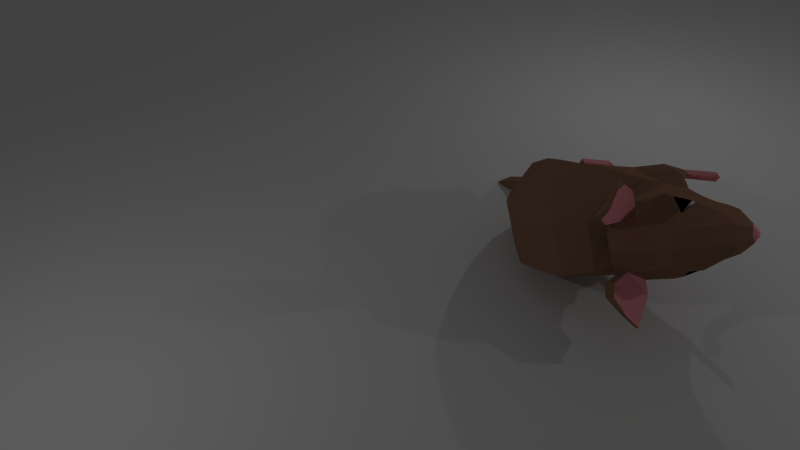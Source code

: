 # Source: mouse_lowpoly.blend  (saved by Blender 2.80.75; exported with 4.5.12 LTS)
import bpy
from mathutils import Matrix  # noqa: F401  (used for matrix-valued properties, if any)

bpy.ops.wm.read_factory_settings(use_empty=True)
scene = bpy.context.scene
scene.name = 'Scene'

# ---- collections
col_collection_1 = bpy.data.collections.new('Collection 1'); scene.collection.children.link(col_collection_1)

# ---- materials (node trees are filled in below, after node groups)
mat_wool = bpy.data.materials.new('Wool')
mat_wool.alpha_threshold = 0.0
mat_wool.use_transparent_shadow = False
mat_wool.diffuse_color = (0.3032, 0.1649, 0.1057, 1.0)
mat_wool.roughness = 0.5
mat_wool.specular_intensity = 0.0
mat_skin = bpy.data.materials.new('Skin')
mat_skin.alpha_threshold = 0.0
mat_skin.use_transparent_shadow = False
mat_skin.diffuse_color = (1.0, 0.3644, 0.4146, 1.0)
mat_skin.roughness = 0.5
mat_skin.specular_intensity = 0.0
mat_eyes = bpy.data.materials.new('Eyes')
mat_eyes.alpha_threshold = 0.0
mat_eyes.use_transparent_shadow = False
mat_eyes.diffuse_color = (1.0, 1.0, 1.0, 1.0)
mat_eyes.roughness = 0.5
mat_eyes.specular_intensity = 0.0
mat_black = bpy.data.materials.new('BLack')
mat_black.alpha_threshold = 0.0
mat_black.use_transparent_shadow = False
mat_black.diffuse_color = (0.0, 0.0, 0.0, 1.0)
mat_black.roughness = 0.5
mat_black.specular_intensity = 1.0

# ---- material node trees

# ---- world
world_world = bpy.data.worlds.new('World'); scene.world = world_world
world_world.color = (0.05088, 0.05088, 0.05088)
world_world.use_sun_shadow = False
world_world.sun_shadow_jitter_overblur = 0.0
world_world.cycles.sampling_method = 'MANUAL'
world_world.cycles.sample_map_resolution = 256

# ---- cameras
cam_camera = bpy.data.cameras.new('Camera')
cam_camera.clip_end = 100.0
cam_camera.lens = 35.0
cam_camera.sensor_width = 32.0
cam_camera.sensor_height = 18.0
cam_camera.ortho_scale = 7.314
cam_camera.dof.focus_distance = 0.0
cam_camera.dof.aperture_fstop = 128.0

# ---- lights
light_lamp_002 = bpy.data.lights.new('Lamp.002', 'POINT')
light_lamp_002.transmission_factor = 0.0
light_lamp_002.cutoff_distance = 30.0
light_lamp_002.energy = 100.0
light_lamp_002.shadow_buffer_clip_start = 1.001
light_lamp_002.shadow_soft_size = 0.1
light_lamp_002.shadow_maximum_resolution = 0.006
light_lamp_002.use_absolute_resolution = True
light_lamp_002.cycles.use_multiple_importance_sampling = False
light_lamp_001 = bpy.data.lights.new('Lamp.001', 'POINT')
light_lamp_001.transmission_factor = 0.0
light_lamp_001.cutoff_distance = 30.0
light_lamp_001.energy = 100.0
light_lamp_001.shadow_buffer_clip_start = 1.001
light_lamp_001.shadow_soft_size = 0.1
light_lamp_001.shadow_maximum_resolution = 0.006
light_lamp_001.use_absolute_resolution = True
light_lamp_001.cycles.use_multiple_importance_sampling = False
light_lamp = bpy.data.lights.new('Lamp', 'POINT')
light_lamp.transmission_factor = 0.0
light_lamp.cutoff_distance = 30.0
light_lamp.energy = 100.0
light_lamp.shadow_buffer_clip_start = 1.001
light_lamp.shadow_soft_size = 0.1
light_lamp.shadow_maximum_resolution = 0.006
light_lamp.use_absolute_resolution = True
light_lamp.cycles.use_multiple_importance_sampling = False

# ---- meshes
me_plane = bpy.data.meshes.new('Plane')
me_plane.from_pydata([(-1.132, -1.0, 0.0), (1.665, -1.0, 0.0), (-1.132, 1.0, 0.0), (1.665, 1.0, 0.0), (-1.132, 1.341, 0.04626), (1.665, 1.341, 0.04626), (-1.132, 1.665, 0.1908), (1.665, 1.665, 0.1908), (-1.132, 1.867, 0.4568), (1.665, 1.867, 0.4568), (-1.132, 2.006, 0.8442), (1.665, 2.006, 0.8442), (-1.132, 2.029, 1.312), (1.665, 2.029, 1.312)], [], [(0, 1, 3, 2), (2, 3, 5, 4), (4, 5, 7, 6), (6, 7, 9, 8), (8, 9, 11, 10), (10, 11, 13, 12)])
me_plane.polygons.foreach_set('use_smooth', [True] * 6)
me_plane.use_remesh_preserve_volume = False
me_plane.use_remesh_preserve_attributes = False
me_plane.use_mirror_vertex_groups = False
me_plane.update()
me_cube_001 = bpy.data.meshes.new('Cube.001')
me_cube_001.from_pydata([(0.5222, 0.1665, -1.047), (0.4861, 0.6127, 1.005), (0.5222, 0.6426, -1.137), (0.4861, 1.089, 0.9148), (0.9802, 0.8657, -0.2572), (0.9802, 0.3896, -0.1666), (0.4794, 1.235, -1.151), (0.4433, 1.605, 0.5041), (0.8979, 1.42, -0.4692), (0.379, 1.858, -0.8845), (0.3429, 2.076, -0.03755), (0.7174, 1.967, -0.6047), (0.2767, 2.096, -1.072), (0.2451, 2.318, -0.519), (0.53, 2.207, -0.7978), (0.5222, -0.07427, -1.212), (0.4861, 0.0384, 1.025), (0.9802, -0.01793, -0.1666), (0.4709, -0.5274, -0.9859), (0.4348, -0.4377, 0.7664), (0.8815, -0.4826, -0.1829), (0.4196, -0.8469, -0.8641), (0.3834, -0.7377, 0.4815), (0.7905, -0.7923, -0.2644), (0.478, -1.201, -0.7802), (0.4444, -0.774, 0.6703), (0.6613, -0.8896, 0.3475), (0.4218, -1.494, -0.6917), (0.3857, -1.166, 0.5169), (0.7095, -1.33, 0.0127), (0.3724, -1.712, -0.6692), (0.3362, -1.682, 0.3604), (0.4184, -1.569, -0.1014), (0.3196, -1.919, -0.7099), (0.2835, -2.127, -0.02093), (0.4, -2.023, -0.3052), (0.2662, -2.093, -0.724), (0.2301, -2.344, -0.2647), (0.28, -2.219, -0.4438), (0.08676, -2.355, -0.6487), (0.1216, -2.458, -0.4606), (0.1432, -2.406, -0.5334), (0.02764, -2.514, -0.4914), (0.04921, -2.499, -0.532), (0.6121, -1.088, 0.3838), (0.2701, -0.7749, 0.743), (0.4198, -0.9286, 0.5924), (0.5041, -0.7448, 0.9353), (0.9194, -0.9895, 0.3857), (0.8644, -1.096, 0.3933), (0.4806, -0.908, 0.8835), (0.8608, -1.191, 1.141), (1.129, -1.276, 0.9763), (1.109, -1.316, 0.9704), (0.8608, -1.252, 1.119), (0.6393, -0.9848, 1.033), (0.6531, -0.8535, 1.076), (1.086, -1.035, 0.5742), (1.042, -1.121, 0.5752), (0.6637, -1.476, -0.03275), (0.5709, -1.699, -0.1618), (0.4743, -1.69, 0.1135), (0.553, -1.767, -0.1449), (0.1172, 2.161, -1.083), (0.117, 2.397, -0.8882), (0.1192, 2.279, -0.9865), (0.07468, 2.618, -1.441), (0.07132, 2.779, -1.178), (0.07424, 2.698, -1.307), (-0.001329, 3.57, -1.452), (-0.009572, 3.629, -1.208), (-0.002955, 3.599, -1.329), (-0.5012, 4.642, -1.5), (-0.5202, 4.665, -1.365), (-0.5101, 4.653, -1.433), (0.6845, -0.05431, -0.9361), (0.5058, -1.154, -0.7333), (0.6627, -0.5065, -0.6888), (0.58, -0.8233, -0.6878), (0.5613, -0.3297, -1.17), (0.2413, -0.3423, -1.182), (0.7579, -0.6153, -1.018), (0.4042, -0.6285, -1.017), (0.7142, -0.8153, -0.9479), (0.4793, -0.8303, -0.9076), (0.6359, -1.024, -0.9099), (0.5814, -1.054, -0.9117), (0.5388, -0.722, -1.28), (0.4262, -0.7257, -1.278), (0.608, -0.8055, -1.224), (0.4836, -0.8093, -1.221), (0.5927, -0.8639, -1.185), (0.51, -0.8683, -1.182), (0.5651, -0.9249, -1.144), (0.5459, -0.9336, -1.138), (0.5388, -1.355, -1.271), (0.4262, -1.357, -1.269), (0.608, -1.414, -1.23), (0.4836, -1.416, -1.228), (0.5927, -1.455, -1.202), (0.51, -1.458, -1.199), (0.5651, -1.498, -1.172), (0.5459, -1.504, -1.167), (0.6381, 0.699, -0.9145), (0.5222, 0.4468, -1.1), (0.6688, 1.318, -0.8422), (0.4989, 1.061, -1.142), (0.429, 1.036, -1.142), (0.438, 0.9521, -1.142), (0.5206, 1.327, -1.142), (0.4199, 1.291, -1.142), (0.4639, 1.559, -1.137), (0.4939, 1.415, -1.304), (0.4328, 1.409, -1.304), (0.4406, 1.387, -1.305), (0.5129, 1.485, -1.303), (0.4248, 1.475, -1.303), (0.4633, 1.545, -1.3), (0.5285, 1.363, -1.302), (0.4049, 1.416, -1.371), (0.4216, 1.344, -1.289), (0.5646, 1.475, -1.399), (0.3865, 1.478, -1.39), (0.4621, 1.537, -1.412), (0.5318, 0.7713, -1.282), (0.4064, 0.8216, -1.354), (0.4246, 0.7531, -1.265), (0.5646, 0.8749, -1.397), (0.3839, 0.7268, -1.39), (0.4569, 0.7784, -1.43), (-0.5222, 0.1665, -1.047), (-0.4861, 0.6127, 1.005), (-0.5222, 0.6426, -1.137), (-0.4861, 1.089, 0.9148), (0.0, 1.089, 0.9148), (0.0, 0.6426, -1.429), (0.0, 0.6127, 1.005), (0.0, 0.1665, -1.339), (-0.9802, 0.8657, -0.2572), (-0.9802, 0.3896, -0.1666), (-0.4794, 1.235, -1.151), (-0.4433, 1.605, 0.5041), (0.0, 1.605, 0.5041), (0.0, 1.235, -1.442), (-0.8979, 1.42, -0.4692), (-0.379, 1.858, -0.8845), (-0.3429, 2.076, -0.03755), (0.0, 2.076, -0.03655), (0.0, 1.859, -1.17), (-0.7174, 1.967, -0.6047), (-0.2767, 2.096, -1.072), (-0.2451, 2.318, -0.519), (0.0, 2.318, -0.5182), (0.0, 2.096, -1.071), (-0.53, 2.207, -0.7978), (-0.5222, -0.07427, -1.212), (-0.4861, 0.0384, 1.025), (0.0, 0.0384, 1.025), (0.0, -0.07427, -1.358), (-0.9802, -0.01793, -0.1666), (-0.4709, -0.5274, -0.9859), (-0.4348, -0.4377, 0.7664), (0.0, -0.4377, 0.7664), (0.0, -0.5274, -1.132), (-0.8815, -0.4826, -0.1829), (-0.4196, -0.8469, -0.8641), (-0.3834, -0.7377, 0.4815), (0.0, -0.6255, 0.526), (0.0, -0.8469, -1.01), (-0.7905, -0.7923, -0.2644), (-0.478, -1.201, -0.7802), (-0.4444, -0.774, 0.6703), (0.0, -0.8872, 0.8586), (0.0, -1.201, -0.9266), (-0.6613, -0.8896, 0.3475), (-0.4218, -1.494, -0.6917), (-0.3857, -1.166, 0.5169), (0.0, -1.166, 0.7171), (0.0, -1.494, -0.6917), (-0.7095, -1.33, 0.0127), (-0.3724, -1.712, -0.6692), (-0.3362, -1.682, 0.3604), (0.0, -1.682, 0.4664), (0.0, -1.712, -0.6692), (-0.4184, -1.569, -0.1014), (-0.3196, -1.919, -0.7099), (-0.2835, -2.127, -0.02093), (0.0, -2.127, 0.09947), (0.0, -1.919, -0.7099), (-0.4, -2.023, -0.3052), (-0.2662, -2.093, -0.724), (-0.2301, -2.344, -0.2647), (0.0, -2.344, -0.1636), (0.0, -2.093, -0.724), (-0.28, -2.219, -0.4438), (-0.08676, -2.355, -0.6487), (-0.1216, -2.458, -0.4606), (0.0, -2.458, -0.4181), (0.0, -2.355, -0.6487), (-0.1432, -2.406, -0.5334), (0.0, -2.449, -0.5963), (-0.02764, -2.514, -0.4914), (0.0, -2.514, -0.4677), (-0.04921, -2.499, -0.532), (0.0, -2.51, -0.5434), (-0.6121, -1.088, 0.3838), (-0.2701, -0.7749, 0.743), (-0.4198, -0.9286, 0.5924), (-0.5041, -0.7448, 0.9353), (-0.9194, -0.9895, 0.3857), (-0.8644, -1.096, 0.3933), (-0.4806, -0.908, 0.8835), (-0.8608, -1.191, 1.141), (-1.129, -1.276, 0.9763), (-1.109, -1.316, 0.9704), (-0.8608, -1.252, 1.119), (-0.6393, -0.9848, 1.033), (-0.6531, -0.8535, 1.076), (-1.086, -1.035, 0.5742), (-1.042, -1.121, 0.5752), (-0.6637, -1.476, -0.03275), (-0.5709, -1.699, -0.1618), (-0.4743, -1.69, 0.1135), (-0.553, -1.767, -0.1449), (-0.1172, 2.161, -1.083), (-0.117, 2.397, -0.8882), (0.0, 2.397, -0.8881), (0.0, 2.161, -1.083), (-0.1192, 2.279, -0.9865), (-0.07975, 2.618, -1.441), (-0.08341, 2.779, -1.178), (-0.006046, 2.779, -1.178), (-0.002523, 2.618, -1.441), (-0.0826, 2.698, -1.307), (-0.1892, 3.57, -1.452), (-0.1973, 3.629, -1.208), (-0.1036, 3.629, -1.208), (-0.09548, 3.57, -1.452), (-0.1968, 3.599, -1.329), (-0.6577, 4.613, -1.499), (-0.6697, 4.638, -1.364), (-0.596, 4.651, -1.364), (-0.5806, 4.627, -1.5), (-0.6665, 4.625, -1.432), (-1.516, 5.664, -1.546), (-1.516, 5.673, -1.47), (-1.516, 5.673, -1.47), (-1.516, 5.664, -1.546), (-1.516, 5.669, -1.508), (-0.6845, -0.05431, -0.9361), (-0.5058, -1.154, -0.7333), (-0.6627, -0.5065, -0.6888), (-0.58, -0.8233, -0.6878), (-0.5613, -0.3297, -1.17), (-0.2413, -0.3423, -1.182), (-0.7579, -0.6153, -1.018), (-0.4042, -0.6285, -1.017), (-0.7142, -0.8153, -0.9479), (-0.4793, -0.8303, -0.9076), (-0.6359, -1.024, -0.9099), (-0.5814, -1.054, -0.9117), (-0.5388, -0.722, -1.28), (-0.4262, -0.7257, -1.278), (-0.608, -0.8055, -1.224), (-0.4836, -0.8093, -1.221), (-0.5927, -0.8639, -1.185), (-0.51, -0.8683, -1.182), (-0.5651, -0.9249, -1.144), (-0.5459, -0.9336, -1.138), (-0.5388, -1.355, -1.271), (-0.4262, -1.357, -1.269), (-0.608, -1.414, -1.23), (-0.4836, -1.416, -1.228), (-0.5927, -1.455, -1.202), (-0.51, -1.458, -1.199), (-0.5651, -1.498, -1.172), (-0.5459, -1.504, -1.167), (-0.6381, 0.699, -0.9145), (-0.5222, 0.4468, -1.1), (-0.6688, 1.318, -0.8422), (-0.4989, 1.061, -1.142), (-0.429, 1.036, -1.142), (-0.438, 0.9521, -1.142), (-0.5206, 1.327, -1.142), (-0.4199, 1.291, -1.142), (-0.4639, 1.559, -1.137), (-0.4939, 1.415, -1.304), (-0.4328, 1.409, -1.304), (-0.4406, 1.387, -1.305), (-0.5129, 1.485, -1.303), (-0.4248, 1.475, -1.303), (-0.4633, 1.545, -1.3), (-0.5285, 1.363, -1.302), (-0.4049, 1.416, -1.371), (-0.4216, 1.344, -1.289), (-0.5646, 1.475, -1.399), (-0.3865, 1.478, -1.39), (-0.4621, 1.537, -1.412), (-0.5318, 0.7713, -1.282), (-0.4064, 0.8216, -1.354), (-0.4246, 0.7531, -1.265), (-0.5646, 0.8749, -1.397), (-0.3839, 0.7268, -1.39), (-0.4569, 0.7784, -1.43)], [], [(2, 135, 143, 6), (104, 2, 107, 108), (137, 135, 2, 104, 0), (1, 3, 134, 136), (6, 9, 111, 110), (3, 4, 8, 7), (3, 1, 5, 4), (134, 3, 7, 142), (7, 8, 11, 10), (6, 143, 148, 9), (142, 7, 10, 147), (9, 105, 109, 111), (147, 10, 13, 152), (11, 9, 12, 14), (10, 11, 14, 13), (9, 148, 153, 12), (5, 1, 16, 17), (1, 136, 157, 16), (137, 0, 15, 158), (0, 5, 17, 75, 15), (16, 157, 162, 19), (15, 75, 79, 80), (17, 16, 19, 20), (158, 15, 18, 163), (163, 18, 21, 168), (19, 162, 167, 22), (18, 15, 80, 82), (20, 19, 22, 23), (23, 22, 25, 26), (168, 21, 24, 173), (22, 167, 172, 45, 25), (75, 77, 81, 79), (44, 26, 48, 49), (173, 24, 27, 178), (25, 45, 46), (24, 76, 26, 44, 29, 27), (59, 61, 32), (178, 27, 30, 183), (28, 177, 182, 31), (60, 59, 32), (32, 61, 62), (183, 30, 33, 188), (31, 182, 187, 34), (60, 32, 62), (35, 34, 37, 38), (188, 33, 36, 193), (34, 187, 192, 37), (33, 35, 38, 36), (38, 37, 40, 41), (193, 36, 39, 198), (37, 192, 197, 40), (36, 38, 41, 39), (41, 40, 42, 43), (39, 200, 198), (40, 197, 202, 42), (39, 41, 43, 200), (200, 43, 204), (43, 42, 202, 204), (44, 46, 28, 29), (45, 172, 177, 28, 46), (56, 55, 54, 51), (46, 44, 49, 50), (26, 25, 47, 48), (25, 46, 50, 47), (52, 51, 54, 53), (57, 56, 51, 52), (55, 58, 53, 54), (58, 57, 52, 53), (49, 48, 57, 58), (50, 49, 58, 55), (48, 47, 56, 57), (47, 50, 55, 56), (27, 29, 59, 60, 30), (29, 28, 31, 61, 59), (30, 60, 62, 35, 33), (61, 31, 34, 35, 62), (13, 14, 65, 64), (12, 153, 227, 63), (152, 13, 64, 226), (14, 12, 63, 65), (64, 65, 68, 67), (63, 227, 232, 66), (226, 64, 67, 231), (65, 63, 66, 68), (67, 68, 71, 70), (66, 232, 237, 69), (231, 67, 70, 236), (68, 66, 69, 71), (70, 71, 74, 73), (69, 237, 242, 72), (236, 70, 73, 241), (71, 69, 72, 74), (73, 74, 248, 245), (72, 242, 247, 244), (241, 73, 245, 246), (74, 72, 244, 248), (78, 23, 26, 76), (75, 17, 20, 77), (77, 20, 23, 78), (83, 85, 93, 91), (81, 83, 91, 89), (80, 79, 87, 88), (77, 78, 83, 81), (76, 24, 86, 85), (78, 76, 85, 83), (24, 21, 84, 86), (21, 18, 82, 84), (90, 88, 96, 98), (92, 90, 98, 100), (94, 92, 100, 102), (85, 86, 94, 93), (79, 81, 89, 87), (86, 84, 92, 94), (84, 82, 90, 92), (82, 80, 88, 90), (88, 87, 95, 96), (89, 91, 99, 97), (91, 93, 101, 99), (93, 94, 102, 101), (87, 89, 97, 95), (96, 95, 97, 99, 101, 102, 100, 98), (4, 103, 105, 8), (8, 105, 9, 11), (4, 5, 0, 104, 103), (107, 110, 116, 113), (109, 106, 112, 115), (106, 108, 114, 112), (103, 104, 108, 106), (2, 6, 110, 107), (105, 103, 106, 109), (112, 114, 120, 118), (116, 117, 123, 122), (117, 115, 121, 123), (108, 107, 113, 114), (111, 109, 115, 117), (110, 111, 117, 116), (119, 122, 128, 125), (121, 118, 124, 127), (118, 120, 126, 124), (115, 112, 118, 121), (113, 116, 122, 119), (114, 113, 119, 120), (120, 119, 125, 126), (123, 121, 127, 129), (122, 123, 129, 128), (124, 126, 125, 128, 129, 127), (132, 140, 143, 135), (278, 282, 281, 132), (137, 130, 278, 132, 135), (131, 136, 134, 133), (140, 284, 285, 145), (133, 141, 144, 138), (133, 138, 139, 131), (134, 142, 141, 133), (141, 146, 149, 144), (140, 145, 148, 143), (142, 147, 146, 141), (145, 285, 283, 279), (147, 152, 151, 146), (149, 154, 150, 145), (146, 151, 154, 149), (145, 150, 153, 148), (139, 159, 156, 131), (131, 156, 157, 136), (137, 158, 155, 130), (130, 155, 249, 159, 139), (156, 161, 162, 157), (155, 254, 253, 249), (159, 164, 161, 156), (158, 163, 160, 155), (163, 168, 165, 160), (161, 166, 167, 162), (160, 256, 254, 155), (164, 169, 166, 161), (169, 174, 171, 166), (168, 173, 170, 165), (166, 171, 206, 172, 167), (249, 253, 255, 251), (205, 210, 209, 174), (173, 178, 175, 170), (171, 207, 206), (170, 175, 179, 205, 174, 250), (220, 184, 222), (178, 183, 180, 175), (176, 181, 182, 177), (221, 184, 220), (184, 223, 222), (183, 188, 185, 180), (181, 186, 187, 182), (221, 223, 184), (189, 194, 191, 186), (188, 193, 190, 185), (186, 191, 192, 187), (185, 190, 194, 189), (194, 199, 196, 191), (193, 198, 195, 190), (191, 196, 197, 192), (190, 195, 199, 194), (199, 203, 201, 196), (195, 198, 200), (196, 201, 202, 197), (195, 200, 203, 199), (200, 204, 203), (203, 204, 202, 201), (205, 179, 176, 207), (206, 207, 176, 177, 172), (217, 212, 215, 216), (207, 211, 210, 205), (174, 209, 208, 171), (171, 208, 211, 207), (213, 214, 215, 212), (218, 213, 212, 217), (216, 215, 214, 219), (219, 214, 213, 218), (210, 219, 218, 209), (211, 216, 219, 210), (209, 218, 217, 208), (208, 217, 216, 211), (175, 180, 221, 220, 179), (179, 220, 222, 181, 176), (180, 185, 189, 223, 221), (222, 223, 189, 186, 181), (151, 225, 228, 154), (150, 224, 227, 153), (152, 226, 225, 151), (154, 228, 224, 150), (225, 230, 233, 228), (224, 229, 232, 227), (226, 231, 230, 225), (228, 233, 229, 224), (230, 235, 238, 233), (229, 234, 237, 232), (231, 236, 235, 230), (233, 238, 234, 229), (235, 240, 243, 238), (234, 239, 242, 237), (236, 241, 240, 235), (238, 243, 239, 234), (240, 245, 248, 243), (239, 244, 247, 242), (241, 246, 245, 240), (243, 248, 244, 239), (248, 245, 246, 247, 244), (252, 250, 174, 169), (249, 251, 164, 159), (251, 252, 169, 164), (257, 265, 267, 259), (255, 263, 265, 257), (254, 262, 261, 253), (251, 255, 257, 252), (250, 259, 260, 170), (252, 257, 259, 250), (170, 260, 258, 165), (165, 258, 256, 160), (264, 272, 270, 262), (266, 274, 272, 264), (268, 276, 274, 266), (259, 267, 268, 260), (253, 261, 263, 255), (260, 268, 266, 258), (258, 266, 264, 256), (256, 264, 262, 254), (262, 270, 269, 261), (263, 271, 273, 265), (265, 273, 275, 267), (267, 275, 276, 268), (261, 269, 271, 263), (270, 272, 274, 276, 275, 273, 271, 269), (138, 144, 279, 277), (144, 149, 145, 279), (138, 277, 278, 130, 139), (281, 287, 290, 284), (283, 289, 286, 280), (280, 286, 288, 282), (277, 280, 282, 278), (132, 281, 284, 140), (279, 283, 280, 277), (286, 292, 294, 288), (290, 296, 297, 291), (291, 297, 295, 289), (282, 288, 287, 281), (285, 291, 289, 283), (284, 290, 291, 285), (293, 299, 302, 296), (295, 301, 298, 292), (292, 298, 300, 294), (289, 295, 292, 286), (287, 293, 296, 290), (288, 294, 293, 287), (294, 300, 299, 293), (297, 303, 301, 295), (296, 302, 303, 297), (298, 301, 303, 302, 299, 300)])
me_cube_001.polygons.foreach_set('material_index', [0, 0, 0, 0, 0, 0, 0, 0, 0, 0, 0, 0, 0, 0, 0, 0, 0, 0, 0, 0, 0, 0, 0, 0, 0, 0, 0, 0, 0, 0, 0, 0, 0, 0, 0, 0, 3, 0, 0, 3, 3, 0, 0, 2, 0, 0, 0, 0, 0, 0, 0, 0, 1, 1, 1, 1, 1, 1, 0, 0, 0, 1, 0, 0, 0, 0, 1, 0, 0, 1, 0, 0, 0, 0, 0, 0, 0, 0, 0, 0, 0, 0, 0, 0, 0, 0, 0, 0, 0, 0, 0, 0, 0, 0, 0, 0, 0, 0, 0, 0, 0, 0, 0, 0, 0, 0, 0, 1, 1, 1, 0, 0, 0, 0, 0, 1, 1, 1, 1, 1, 1, 0, 0, 0, 0, 0, 0, 0, 0, 0, 0, 0, 0, 0, 0, 0, 1, 1, 1, 0, 0, 0, 1, 1, 1, 1, 0, 0, 0, 0, 0, 0, 0, 0, 0, 0, 0, 0, 0, 0, 0, 0, 0, 0, 0, 0, 0, 0, 0, 0, 0, 0, 0, 0, 0, 0, 0, 0, 0, 0, 0, 0, 3, 0, 0, 3, 3, 0, 0, 2, 0, 0, 0, 0, 0, 0, 0, 0, 1, 1, 1, 1, 1, 1, 0, 0, 0, 1, 0, 0, 0, 0, 1, 0, 0, 1, 0, 0, 0, 0, 0, 0, 0, 0, 0, 0, 0, 0, 0, 0, 0, 0, 0, 0, 0, 0, 0, 0, 0, 0, 0, 0, 1, 0, 0, 0, 0, 0, 0, 0, 0, 0, 0, 0, 1, 1, 1, 0, 0, 0, 0, 0, 1, 1, 1, 1, 1, 1, 0, 0, 0, 0, 0, 0, 0, 0, 0, 0, 0, 0, 0, 0, 0, 1, 1, 1, 0, 0, 0, 1, 1, 1, 1])
_k = {(113, 114): 0.75686, (113, 116): 0.75686, (116, 117): 0.75686, (112, 115): 0.75686, (115, 117): 0.75686, (112, 114): 0.75686, (119, 120): 0.75686, (119, 122): 0.75686, (122, 123): 0.75686, (118, 121): 0.75686, (121, 123): 0.75686, (118, 120): 0.75686, (125, 126): 0.75686, (125, 128): 0.75686, (128, 129): 0.75686, (124, 127): 0.75686, (127, 129): 0.75686, (124, 126): 0.75686, (287, 288): 0.75686, (287, 290): 0.75686, (290, 291): 0.75686, (286, 289): 0.75686, (289, 291): 0.75686, (286, 288): 0.75686, (293, 294): 0.75686, (293, 296): 0.75686, (296, 297): 0.75686, (292, 295): 0.75686, (295, 297): 0.75686, (292, 294): 0.75686, (299, 300): 0.75686, (299, 302): 0.75686, (302, 303): 0.75686, (298, 301): 0.75686, (301, 303): 0.75686, (298, 300): 0.75686}
me_cube_001.attributes.new('crease_edge', 'FLOAT', 'EDGE').data.foreach_set('value', [_k.get((min(e.vertices), max(e.vertices)), 0.0) for e in me_cube_001.edges])
me_cube_001.materials.append(mat_wool)
me_cube_001.materials.append(mat_skin)
me_cube_001.materials.append(mat_eyes)
me_cube_001.materials.append(mat_black)
me_cube_001.use_remesh_preserve_volume = False
me_cube_001.use_remesh_preserve_attributes = False
me_cube_001.use_mirror_vertex_groups = False
me_cube_001.update()

# ---- objects
ob_lamp_002 = bpy.data.objects.new('Lamp.002', light_lamp_002)
ob_lamp_001 = bpy.data.objects.new('Lamp.001', light_lamp_001)
ob_plane = bpy.data.objects.new('Plane', me_plane)
ob_cube = bpy.data.objects.new('Cube', me_cube_001)
ob_lamp = bpy.data.objects.new('Lamp', light_lamp)
ob_camera = bpy.data.objects.new('Camera', cam_camera)

# ---- transforms, parenting, visibility, modifiers, constraints
ob_lamp_002.location = (-7.169, 0.5484, 5.904)
ob_lamp_002.rotation_euler = (0.6503, 0.05522, 1.866)
ob_lamp_002.lock_rotations_4d = False
ob_lamp_002.empty_display_type = 'ARROWS'
ob_lamp_002.color = (0.0, 0.0, 0.0, 0.0)
ob_lamp_002.lineart.crease_threshold = 0.0
ob_lamp_001.location = (5.936, -8.597, 5.904)
ob_lamp_001.rotation_euler = (0.6503, 0.05522, 1.866)
ob_lamp_001.lock_rotations_4d = False
ob_lamp_001.empty_display_type = 'ARROWS'
ob_lamp_001.color = (0.0, 0.0, 0.0, 0.0)
ob_lamp_001.lineart.crease_threshold = 0.0
ob_plane.location = (0.0, 0.0, 0.0)
ob_plane.scale = (10.0, 10.0, 10.0)
ob_plane.lineart.crease_threshold = 0.0
ob_cube.location = (1.188, -2.265, 1.348)
ob_cube.rotation_euler = (-1.534, -1.218, 1.571)
ob_cube.lineart.crease_threshold = 0.0
ob_lamp.location = (7.084, 1.005, 5.904)
ob_lamp.rotation_euler = (0.6503, 0.05522, 1.866)
ob_lamp.lock_rotations_4d = False
ob_lamp.empty_display_type = 'ARROWS'
ob_lamp.color = (0.0, 0.0, 0.0, 0.0)
ob_lamp.lineart.crease_threshold = 0.0
ob_camera.location = (-8.542, -9.524, 9.727)
ob_camera.rotation_euler = (0.9517, 0.01082, -0.6621)
ob_camera.lock_rotations_4d = False
ob_camera.empty_display_type = 'ARROWS'
ob_camera.color = (0.0, 0.0, 0.0, 0.0)
ob_camera.display_type = 'WIRE'
ob_camera.lineart.crease_threshold = 0.0

# ---- collection membership
col_collection_1.objects.link(ob_lamp_002)
col_collection_1.objects.link(ob_lamp_001)
col_collection_1.objects.link(ob_plane)
col_collection_1.objects.link(ob_cube)
col_collection_1.objects.link(ob_lamp)
col_collection_1.objects.link(ob_camera)

# ---- scene / render settings (as saved in the file)
scene.camera = ob_camera
scene.frame_start = 1; scene.frame_end = 250; scene.frame_set(1)
scene.render.engine = 'BLENDER_EEVEE_NEXT'
scene.render.dither_intensity = 0.0
scene.cycles.use_denoising = False
scene.cycles.samples = 10
scene.cycles.sampling_pattern = 'TABULATED_SOBOL'
scene.cycles.light_sampling_threshold = 0.0
scene.cycles.use_adaptive_sampling = False
scene.cycles.use_light_tree = False
scene.cycles.blur_glossy = 0.0
scene.cycles.pixel_filter_type = 'GAUSSIAN'
scene.cycles.sample_clamp_indirect = 0.0
scene.view_settings.view_transform = 'Standard'
bpy.context.view_layer.update()
